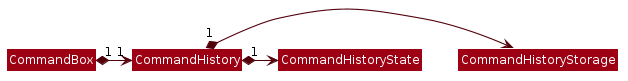

The diagram above was rendered by PlantUML. Its source (embedded in the PNG):
@startuml








skinparam BackgroundColor #FFFFFFF

skinparam Shadowing false

skinparam Class {
    FontColor #FFFFFF
    BorderThickness 1
    BorderColor #FFFFFF
    StereotypeFontColor #FFFFFF
    FontName Arial
}

skinparam Actor {
    BorderColor #000000
    Color #000000
    FontName Arial
}

skinparam Sequence {
    MessageAlign center
    BoxFontSize 15
    BoxPadding 0
    BoxFontColor #FFFFFF
    FontName Arial
}

skinparam Participant {
    FontColor #FFFFFFF
    Padding 20
}

skinparam MinClassWidth 50
skinparam ParticipantPadding 10
skinparam Shadowing false
skinparam DefaultTextAlignment center
skinparam packageStyle Rectangle

hide footbox
hide members
hide circle
skinparam arrowThickness 1.1
skinparam arrowColor #51000A
skinparam classBackgroundColor #9D0012

CommandBox "1" *-right-> "1" CommandHistory
CommandHistory "1" *-right-> CommandHistoryStorage
CommandHistory "1" *-right-> CommandHistoryState
@enduml